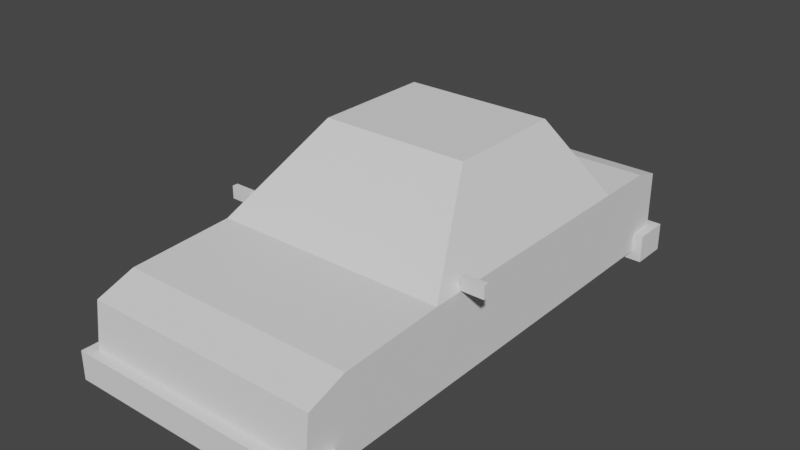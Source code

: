 # Source: car.blend  (saved by Blender 3.5.10; exported with 4.5.12 LTS)
import bpy
from mathutils import Matrix  # noqa: F401  (used for matrix-valued properties, if any)

bpy.ops.wm.read_factory_settings(use_empty=True)
scene = bpy.context.scene
scene.name = 'Scene'

# ---- collections
col_car = bpy.data.collections.new('car'); scene.collection.children.link(col_car)
col_wheel = bpy.data.collections.new('wheel'); scene.collection.children.link(col_wheel)

# ---- world
world_world = bpy.data.worlds.new('World'); scene.world = world_world
world_world.use_nodes = True; world_world.node_tree.nodes.clear()
_N = world_world.node_tree.nodes; _L = world_world.node_tree.links
n0 = _N.new('ShaderNodeOutputWorld'); n0.name = 'World Output'; n0.location = (300, 300)
n1 = _N.new('ShaderNodeBackground'); n1.name = 'Background'; n1.location = (10, 300)
n1.inputs[0].default_value = (0.05088, 0.05088, 0.05088, 1.0)
_L.new(n1.outputs[0], n0.inputs[0])
n0.is_active_output = True
world_world.color = (0.05088, 0.05088, 0.05088)
world_world.use_sun_shadow = False
world_world.sun_shadow_jitter_overblur = 0.0

# ---- meshes
me_cube_001 = bpy.data.meshes.new('Cube.001')
me_cube_001.from_pydata([(-1.018, -0.3636, 0.2271), (-1.018, -0.3636, 0.3184), (-0.857, -0.3636, 0.2271), (-0.857, -0.3636, 0.3184), (-1.018, -0.4047, 0.2271), (-1.018, -0.4047, 0.3184), (-0.857, -0.4047, 0.2271), (-0.857, -0.4047, 0.3184), (-0.828, -0.3744, 0.2573), (-0.828, -0.3744, 0.2139), (-0.828, -0.3939, 0.2139), (-0.828, -0.3939, 0.2573), (0.85, -1.64, 0.08304), (-0.85, -1.64, 0.08304), (0.85, 1.856, 0.1602), (-0.85, 1.856, 0.1602), (-0.85, -0.6149, -0.3789), (-0.85, -0.6149, 0.2153), (0.85, -0.6149, -0.3789), (0.85, -0.6149, 0.2153), (-0.85, 1.237, 0.2153), (0.85, 1.237, -0.3789), (-0.85, 1.237, -0.3789), (0.85, 1.237, 0.2153), (0.5375, 0.8849, 0.7895), (0.5375, 0.01627, 0.7895), (-0.5375, 0.01627, 0.7895), (-0.5375, 0.8849, 0.7895), (0.85, -1.677, -0.2455), (-0.85, -1.677, -0.2455), (-0.85, 1.856, -0.2455), (0.85, 1.856, -0.2455), (0.85, -0.6149, -0.2455), (-0.85, -0.6149, -0.2455), (0.85, 1.237, -0.2455), (-0.85, 1.237, -0.2455), (-0.85, -1.466, -0.3789), (0.85, -1.367, 0.1794), (-0.85, -1.367, 0.1794), (0.85, -1.466, -0.3789), (-0.85, -1.466, -0.2455), (0.85, -1.466, -0.2455), (-0.9234, -1.75, -0.4523), (0.9234, -1.75, -0.4523), (-0.9234, -1.75, -0.2455), (-0.9234, -1.466, -0.4523), (0.9234, -1.75, -0.2455), (0.9234, -1.466, -0.2455), (0.9234, -1.466, -0.4523), (-0.9234, -1.466, -0.2455), (-0.85, 1.665, 0.2153), (0.85, 1.665, -0.3789), (-0.85, 1.665, -0.3789), (0.85, 1.665, 0.2153), (0.85, 1.665, -0.2455), (-0.85, 1.665, -0.2455), (-0.9195, 1.926, -0.2455), (-0.9195, 1.926, -0.4484), (0.9195, 1.926, -0.4484), (0.9195, 1.926, -0.2455), (0.9195, 1.665, -0.4484), (-0.9195, 1.665, -0.2455), (-0.9195, 1.665, -0.4484), (0.9195, 1.665, -0.2455), (1.018, -0.4047, 0.2271), (1.018, -0.4047, 0.3184), (0.857, -0.4047, 0.2271), (0.857, -0.4047, 0.3184), (1.018, -0.3636, 0.2271), (1.018, -0.3636, 0.3184), (0.857, -0.3636, 0.2271), (0.857, -0.3636, 0.3184), (0.828, -0.3939, 0.2573), (0.828, -0.3939, 0.2139), (0.828, -0.3744, 0.2139), (0.828, -0.3744, 0.2573)], [], [(0, 1, 3, 2), (3, 7, 11, 8), (6, 7, 5, 4), (4, 5, 1, 0), (2, 6, 4, 0), (7, 3, 1, 5), (9, 8, 11, 10), (2, 3, 8, 9), (7, 6, 10, 11), (6, 2, 9, 10), (28, 12, 13, 29), (55, 50, 15, 30), (30, 15, 14, 31), (41, 37, 12, 28), (54, 51, 60, 63), (38, 13, 12, 37), (19, 23, 24, 25), (36, 16, 18, 39), (34, 23, 19, 32), (40, 38, 17, 33), (54, 53, 23, 34), (50, 20, 23, 53), (16, 22, 21, 18), (33, 17, 20, 35), (27, 26, 25, 24), (20, 17, 26, 27), (17, 19, 25, 26), (23, 20, 27, 24), (16, 33, 35, 22), (51, 54, 34, 21), (36, 40, 33, 16), (21, 34, 32, 18), (40, 36, 45, 49), (31, 54, 63, 59), (52, 55, 61, 62), (36, 39, 48, 45), (18, 32, 41, 39), (29, 40, 49, 44), (29, 13, 38, 40), (39, 41, 47, 48), (17, 38, 37, 19), (32, 19, 37, 41), (48, 47, 46, 43), (43, 46, 44, 42), (42, 44, 49, 45), (42, 45, 48, 43), (41, 28, 46, 47), (28, 29, 44, 46), (22, 35, 55, 52), (30, 31, 59, 56), (15, 50, 53, 14), (31, 14, 53, 54), (22, 52, 51, 21), (35, 20, 50, 55), (62, 57, 58, 60), (57, 56, 59, 58), (62, 61, 56, 57), (58, 59, 63, 60), (55, 30, 56, 61), (51, 52, 62, 60), (64, 65, 67, 66), (67, 71, 75, 72), (70, 71, 69, 68), (68, 69, 65, 64), (66, 70, 68, 64), (71, 67, 65, 69), (73, 72, 75, 74), (66, 67, 72, 73), (71, 70, 74, 75), (70, 66, 73, 74)])
_uv = me_cube_001.uv_layers.new(name='UVMap')
_uv.uv.foreach_set('vector', [0.375, 0.0, 0.625, 0.0, 0.625, 0.25, 0.375, 0.25, 0.875, 0.5, 0.625, 0.5, 0.625, 0.5, 0.875, 0.5, 0.375, 0.5, 0.625, 0.5, 0.625, 0.75, 0.375, 0.75, 0.375, 0.75, 0.625, 0.75, 0.625, 1.0, 0.375, 1.0, 0.125, 0.5, 0.375, 0.5, 0.375, 0.75, 0.125, 0.75, 0.625, 0.5, 0.875, 0.5, 0.875, 0.75, 0.625, 0.75, 0.375, 0.25, 0.625, 0.25, 0.625, 0.5, 0.375, 0.5, 0.375, 0.25, 0.625, 0.25, 0.625, 0.25, 0.375, 0.25, 0.625, 0.5, 0.375, 0.5, 0.375, 0.5, 0.625, 0.5, 0.375, 0.5, 0.125, 0.5, 0.125, 0.5, 0.375, 0.5, 0.441, 0.0, 0.625, 0.0, 0.625, 0.25, 0.441, 0.25, 0.441, 0.4874, 0.625, 0.4874, 0.625, 0.5, 0.441, 0.5, 0.441, 0.5, 0.625, 0.5, 0.625, 0.75, 0.441, 0.75, 0.441, 0.9835, 0.625, 0.9835, 0.625, 1.0, 0.441, 1.0, 0.441, 0.7626, 0.375, 0.7626, 0.375, 0.7626, 0.441, 0.7626, 0.8585, 0.5, 0.875, 0.5, 0.875, 0.75, 0.8585, 0.75, 0.625, 0.9167, 0.625, 0.7907, 0.625, 0.7907, 0.625, 0.9167, 0.1415, 0.5, 0.2083, 0.5, 0.2083, 0.75, 0.1415, 0.75, 0.441, 0.7907, 0.625, 0.7907, 0.625, 0.9167, 0.441, 0.9167, 0.441, 0.2665, 0.625, 0.2665, 0.625, 0.3333, 0.441, 0.3333, 0.441, 0.7626, 0.625, 0.7626, 0.625, 0.7907, 0.441, 0.7907, 0.6376, 0.5, 0.6657, 0.5, 0.6657, 0.75, 0.6376, 0.75, 0.2083, 0.5, 0.3343, 0.5, 0.3343, 0.75, 0.2083, 0.75, 0.441, 0.3333, 0.625, 0.3333, 0.625, 0.4593, 0.441, 0.4593, 0.6657, 0.5, 0.7917, 0.5, 0.7917, 0.75, 0.6657, 0.75, 0.625, 0.4593, 0.625, 0.3333, 0.625, 0.3333, 0.625, 0.4593, 0.7917, 0.5, 0.7917, 0.75, 0.7917, 0.75, 0.7917, 0.5, 0.6657, 0.75, 0.6657, 0.5, 0.6657, 0.5, 0.6657, 0.75, 0.375, 0.3333, 0.441, 0.3333, 0.441, 0.4593, 0.375, 0.4593, 0.375, 0.7626, 0.441, 0.7626, 0.441, 0.7907, 0.375, 0.7907, 0.375, 0.2665, 0.441, 0.2665, 0.441, 0.3333, 0.375, 0.3333, 0.375, 0.7907, 0.441, 0.7907, 0.441, 0.9167, 0.375, 0.9167, 0.441, 0.2665, 0.375, 0.2665, 0.375, 0.2665, 0.441, 0.2665, 0.441, 0.75, 0.441, 0.7626, 0.441, 0.7626, 0.441, 0.75, 0.375, 0.4874, 0.441, 0.4874, 0.441, 0.4874, 0.375, 0.4874, 0.1415, 0.5, 0.1415, 0.75, 0.1415, 0.75, 0.1415, 0.5, 0.375, 0.9167, 0.441, 0.9167, 0.441, 0.9835, 0.375, 0.9835, 0.441, 0.25, 0.441, 0.2665, 0.441, 0.2665, 0.441, 0.25, 0.441, 0.25, 0.625, 0.25, 0.625, 0.2665, 0.441, 0.2665, 0.375, 0.9835, 0.441, 0.9835, 0.441, 0.9835, 0.375, 0.9835, 0.7917, 0.5, 0.8585, 0.5, 0.8585, 0.75, 0.7917, 0.75, 0.441, 0.9167, 0.625, 0.9167, 0.625, 0.9835, 0.441, 0.9835, 0.375, 0.9835, 0.441, 0.9835, 0.441, 1.0, 0.375, 1.0, 0.375, 0.0, 0.441, 0.0, 0.441, 0.25, 0.375, 0.25, 0.375, 0.25, 0.441, 0.25, 0.441, 0.2665, 0.375, 0.2665, 0.125, 0.5, 0.1415, 0.5, 0.1415, 0.75, 0.125, 0.75, 0.441, 0.9835, 0.441, 1.0, 0.441, 1.0, 0.441, 0.9835, 0.441, 0.0, 0.441, 0.25, 0.441, 0.25, 0.441, 0.0, 0.375, 0.4593, 0.441, 0.4593, 0.441, 0.4874, 0.375, 0.4874, 0.441, 0.5, 0.441, 0.75, 0.441, 0.75, 0.441, 0.5, 0.625, 0.5, 0.6376, 0.5, 0.6376, 0.75, 0.625, 0.75, 0.441, 0.75, 0.625, 0.75, 0.625, 0.7626, 0.441, 0.7626, 0.3343, 0.5, 0.3624, 0.5, 0.3624, 0.75, 0.3343, 0.75, 0.441, 0.4593, 0.625, 0.4593, 0.625, 0.4874, 0.441, 0.4874, 0.3624, 0.5, 0.375, 0.5, 0.375, 0.75, 0.3624, 0.75, 0.375, 0.5, 0.441, 0.5, 0.441, 0.75, 0.375, 0.75, 0.375, 0.4874, 0.441, 0.4874, 0.441, 0.5, 0.375, 0.5, 0.375, 0.75, 0.441, 0.75, 0.441, 0.7626, 0.375, 0.7626, 0.441, 0.4874, 0.441, 0.5, 0.441, 0.5, 0.441, 0.4874, 0.3624, 0.75, 0.3624, 0.5, 0.3624, 0.5, 0.3624, 0.75, 0.375, 0.0, 0.625, 0.0, 0.625, 0.25, 0.375, 0.25, 0.875, 0.5, 0.625, 0.5, 0.625, 0.5, 0.875, 0.5, 0.375, 0.5, 0.625, 0.5, 0.625, 0.75, 0.375, 0.75, 0.375, 0.75, 0.625, 0.75, 0.625, 1.0, 0.375, 1.0, 0.125, 0.5, 0.375, 0.5, 0.375, 0.75, 0.125, 0.75, 0.625, 0.5, 0.875, 0.5, 0.875, 0.75, 0.625, 0.75, 0.375, 0.25, 0.625, 0.25, 0.625, 0.5, 0.375, 0.5, 0.375, 0.25, 0.625, 0.25, 0.625, 0.25, 0.375, 0.25, 0.625, 0.5, 0.375, 0.5, 0.375, 0.5, 0.625, 0.5, 0.375, 0.5, 0.125, 0.5, 0.125, 0.5, 0.375, 0.5])
me_cube_001.update()
me_cube_005 = bpy.data.meshes.new('Cube.005')
me_cube_005.from_pydata([(-0.846, 1.076, -0.2775), (-0.5315, 0.413, 0.3382), (0.846, 1.076, -0.2775), (0.5315, 0.413, 0.3382), (-0.846, -0.8311, -0.2775), (-0.5315, -0.456, 0.3382), (0.846, -0.8311, -0.2775), (0.5315, -0.456, 0.3382)], [], [(0, 1, 3, 2), (2, 3, 7, 6), (6, 7, 5, 4), (4, 5, 1, 0), (2, 6, 4, 0), (7, 3, 1, 5)])
_uv = me_cube_005.uv_layers.new(name='UVMap')
_uv.uv.foreach_set('vector', [0.375, 0.0, 0.625, 0.0, 0.625, 0.25, 0.375, 0.25, 0.375, 0.25, 0.625, 0.25, 0.625, 0.5, 0.375, 0.5, 0.375, 0.5, 0.625, 0.5, 0.625, 0.75, 0.375, 0.75, 0.375, 0.75, 0.625, 0.75, 0.625, 1.0, 0.375, 1.0, 0.125, 0.5, 0.375, 0.5, 0.375, 0.75, 0.125, 0.75, 0.625, 0.5, 0.875, 0.5, 0.875, 0.75, 0.625, 0.75])
me_cube_005.update()
me_cylinder_010 = bpy.data.meshes.new('Cylinder.010')
me_cylinder_010.from_pydata([(-0.1503, 0.2911, -2.933e-08), (0.1503, 0.2911, 1.463e-08), (0.1503, 0.2521, -0.1455), (0.1503, 0.1455, -0.2521), (-0.1503, -1.242e-08, -0.2911), (0.1503, -1.242e-08, -0.2911), (-0.1503, -0.1455, -0.2521), (0.1503, -0.1455, -0.2521), (-0.1503, -0.2521, -0.1455), (0.1503, -0.2521, -0.1455), (-0.1503, -0.2911, -2.933e-08), (0.1503, -0.2911, 1.463e-08), (-0.1503, -0.2521, 0.1455), (0.1503, -0.2521, 0.1455), (-0.1503, -0.1455, 0.2521), (0.1503, -0.1455, 0.2521), (-0.1503, -1.242e-08, 0.2911), (0.1503, -1.242e-08, 0.2911), (-0.1503, 0.1455, 0.2521), (0.1503, 0.1455, 0.2521), (-0.1503, 0.2521, 0.1455), (0.1503, 0.2521, 0.1455), (0.1503, 1.264e-07, 2.559e-08), (-0.1503, 0.1455, -0.2521), (-0.1503, 0.2521, -0.1455), (-0.1503, -1.395e-07, 2.559e-08)], [], [(0, 1, 2, 24), (24, 2, 3, 23), (23, 3, 5, 4), (4, 5, 7, 6), (6, 7, 9, 8), (8, 9, 11, 10), (10, 11, 13, 12), (12, 13, 15, 14), (14, 15, 17, 16), (16, 17, 19, 18), (3, 2, 22), (18, 19, 21, 20), (20, 21, 1, 0), (19, 17, 22), (17, 15, 22), (15, 13, 22), (13, 11, 22), (11, 9, 22), (9, 7, 22), (7, 5, 22), (1, 21, 22), (2, 1, 22), (5, 3, 22), (21, 19, 22), (6, 8, 25), (14, 16, 25), (16, 18, 25), (18, 20, 25), (20, 0, 25), (0, 24, 25), (24, 23, 25), (23, 4, 25), (10, 12, 25), (8, 10, 25), (4, 6, 25), (12, 14, 25)])
_uv = me_cylinder_010.uv_layers.new(name='UVMap')
_uv.uv.foreach_set('vector', [1.0, 0.5, 1.0, 1.0, 0.9167, 1.0, 0.9167, 0.5, 0.9167, 0.5, 0.9167, 1.0, 0.8333, 1.0, 0.8333, 0.5, 0.8333, 0.5, 0.8333, 1.0, 0.75, 1.0, 0.75, 0.5, 0.75, 0.5, 0.75, 1.0, 0.6667, 1.0, 0.6667, 0.5, 0.6667, 0.5, 0.6667, 1.0, 0.5833, 1.0, 0.5833, 0.5, 0.5833, 0.5, 0.5833, 1.0, 0.5, 1.0, 0.5, 0.5, 0.5, 0.5, 0.5, 1.0, 0.4167, 1.0, 0.4167, 0.5, 0.4167, 0.5, 0.4167, 1.0, 0.3333, 1.0, 0.3333, 0.5, 0.3333, 0.5, 0.3333, 1.0, 0.25, 1.0, 0.25, 0.5, 0.25, 0.5, 0.25, 1.0, 0.1667, 1.0, 0.1667, 0.5, 0.8333, 1.0, 0.9167, 1.0, 0.8333, 1.0, 0.1667, 0.5, 0.1667, 1.0, 0.08333, 1.0, 0.08333, 0.5, 0.08333, 0.5, 0.08333, 1.0, 7.451e-08, 1.0, 7.451e-08, 0.5, 0.1667, 1.0, 0.25, 1.0, 0.1667, 1.0, 0.25, 1.0, 0.3333, 1.0, 0.25, 1.0, 0.3333, 1.0, 0.4167, 1.0, 0.3333, 1.0, 0.4167, 1.0, 0.5, 1.0, 0.4167, 1.0, 0.5, 1.0, 0.5833, 1.0, 0.5, 1.0, 0.5833, 1.0, 0.6667, 1.0, 0.5833, 1.0, 0.6667, 1.0, 0.75, 1.0, 0.6667, 1.0, 7.451e-08, 1.0, 0.08333, 1.0, 7.451e-08, 1.0, 0.9167, 1.0, 1.0, 1.0, 0.9167, 1.0, 0.75, 1.0, 0.8333, 1.0, 0.75, 1.0, 0.08333, 1.0, 0.1667, 1.0, 0.08333, 1.0, 0.8333, 1.0, 0.9167, 1.0, 0.8333, 1.0, 0.1667, 1.0, 0.25, 1.0, 0.1667, 1.0, 0.25, 1.0, 0.3333, 1.0, 0.25, 1.0, 0.3333, 1.0, 0.4167, 1.0, 0.3333, 1.0, 0.4167, 1.0, 0.5, 1.0, 0.4167, 1.0, 0.5, 1.0, 0.5833, 1.0, 0.5, 1.0, 0.5833, 1.0, 0.6667, 1.0, 0.5833, 1.0, 0.6667, 1.0, 0.75, 1.0, 0.6667, 1.0, 7.451e-08, 1.0, 0.08333, 1.0, 7.451e-08, 1.0, 0.9167, 1.0, 1.0, 1.0, 0.9167, 1.0, 0.75, 1.0, 0.8333, 1.0, 0.75, 1.0, 0.08333, 1.0, 0.1667, 1.0, 0.08333, 1.0])
_ca = me_cylinder_010.color_attributes.new('Col', 'BYTE_COLOR', 'CORNER')
_ca.data.foreach_set('color', [1.0, 1.0, 1.0, 1.0, 1.0, 1.0, 1.0, 1.0, 1.0, 1.0, 1.0, 1.0, 1.0, 1.0, 1.0, 1.0, 1.0, 1.0, 1.0, 1.0, 1.0, 1.0, 1.0, 1.0, 1.0, 1.0, 1.0, 1.0, 1.0, 1.0, 1.0, 1.0, 1.0, 1.0, 1.0, 1.0, 1.0, 1.0, 1.0, 1.0, 1.0, 1.0, 1.0, 1.0, 1.0, 1.0, 1.0, 1.0, 1.0, 1.0, 1.0, 1.0, 1.0, 1.0, 1.0, 1.0, 1.0, 1.0, 1.0, 1.0, 1.0, 1.0, 1.0, 1.0, 1.0, 1.0, 1.0, 1.0, 1.0, 1.0, 1.0, 1.0, 1.0, 1.0, 1.0, 1.0, 1.0, 1.0, 1.0, 1.0, 1.0, 1.0, 1.0, 1.0, 1.0, 1.0, 1.0, 1.0, 1.0, 1.0, 1.0, 1.0, 1.0, 1.0, 1.0, 1.0, 1.0, 1.0, 1.0, 1.0, 1.0, 1.0, 1.0, 1.0, 1.0, 1.0, 1.0, 1.0, 1.0, 1.0, 1.0, 1.0, 1.0, 1.0, 1.0, 1.0, 1.0, 1.0, 1.0, 1.0, 1.0, 1.0, 1.0, 1.0, 1.0, 1.0, 1.0, 1.0, 1.0, 1.0, 1.0, 1.0, 1.0, 1.0, 1.0, 1.0, 1.0, 1.0, 1.0, 1.0, 1.0, 1.0, 1.0, 1.0, 1.0, 1.0, 1.0, 1.0, 1.0, 1.0, 1.0, 1.0, 1.0, 1.0, 1.0, 1.0, 1.0, 1.0, 1.0, 1.0, 1.0, 0.0006071, 0.0, 1.0, 1.0, 0.0006071, 0.0, 1.0, 1.0, 0.0006071, 0.0, 1.0, 1.0, 1.0, 1.0, 1.0, 1.0, 1.0, 1.0, 1.0, 1.0, 1.0, 1.0, 1.0, 1.0, 1.0, 1.0, 1.0, 1.0, 1.0, 1.0, 1.0, 1.0, 1.0, 1.0, 1.0, 1.0, 1.0, 1.0, 1.0, 1.0, 1.0, 1.0, 1.0, 1.0, 0.0006071, 0.0, 1.0, 1.0, 0.0006071, 0.0, 1.0, 1.0, 0.0006071, 0.0, 1.0, 1.0, 0.0006071, 0.0, 1.0, 1.0, 0.0006071, 0.0, 1.0, 1.0, 0.0006071, 0.0, 1.0, 1.0, 0.0006071, 0.0, 1.0, 1.0, 0.0006071, 0.0, 1.0, 1.0, 0.0006071, 0.0, 1.0, 1.0, 1.0, 1.0, 1.0, 1.0, 1.0, 1.0, 1.0, 1.0, 1.0, 1.0, 1.0, 1.0, 1.0, 1.0, 1.0, 1.0, 1.0, 1.0, 1.0, 1.0, 1.0, 1.0, 1.0, 1.0, 1.0, 1.0, 1.0, 1.0, 1.0, 1.0, 1.0, 1.0, 1.0, 1.0, 1.0, 1.0, 0.0006071, 0.0, 1.0, 1.0, 0.0006071, 0.0, 1.0, 1.0, 0.0006071, 0.0, 1.0, 1.0, 1.0, 1.0, 1.0, 1.0, 1.0, 1.0, 1.0, 1.0, 1.0, 1.0, 1.0, 1.0, 1.0, 1.0, 1.0, 1.0, 1.0, 1.0, 1.0, 1.0, 1.0, 1.0, 1.0, 1.0, 0.0006071, 0.0, 1.0, 1.0, 0.0006071, 0.0, 1.0, 1.0, 0.0006071, 0.0, 1.0, 1.0, 1.0, 1.0, 1.0, 1.0, 1.0, 1.0, 1.0, 1.0, 1.0, 1.0, 1.0, 1.0, 1.0, 1.0, 1.0, 1.0, 1.0, 1.0, 1.0, 1.0, 1.0, 1.0, 1.0, 1.0, 0.0006071, 0.0, 1.0, 1.0, 0.0006071, 0.0, 1.0, 1.0, 0.0006071, 0.0, 1.0, 1.0, 0.0006071, 0.0, 1.0, 1.0, 0.0006071, 0.0, 1.0, 1.0, 0.0006071, 0.0, 1.0, 1.0, 1.0, 1.0, 1.0, 1.0, 1.0, 1.0, 1.0, 1.0, 1.0, 1.0, 1.0, 1.0, 1.0, 1.0, 1.0, 1.0, 1.0, 1.0, 1.0, 1.0, 1.0, 1.0, 1.0, 1.0, 1.0, 1.0, 1.0, 1.0, 1.0, 1.0, 1.0, 1.0, 1.0, 1.0, 1.0, 1.0, 0.0006071, 0.0, 1.0, 1.0, 0.0006071, 0.0, 1.0, 1.0, 0.0006071, 0.0, 1.0, 1.0, 0.0006071, 0.0, 1.0, 1.0, 0.0006071, 0.0, 1.0, 1.0, 0.0006071, 0.0, 1.0, 1.0, 1.0, 1.0, 1.0, 1.0, 1.0, 1.0, 1.0, 1.0, 1.0, 1.0, 1.0, 1.0, 1.0, 1.0, 1.0, 1.0, 1.0, 1.0, 1.0, 1.0, 1.0, 1.0, 1.0, 1.0, 0.0006071, 0.0, 1.0, 1.0, 0.0006071, 0.0, 1.0, 1.0, 0.0006071, 0.0, 1.0, 1.0, 0.0006071, 0.0, 1.0, 1.0, 0.0006071, 0.0, 1.0, 1.0, 0.0006071, 0.0, 1.0])
me_cylinder_010.use_paint_bone_selection = False
me_cylinder_010.use_paint_mask = True
me_cylinder_010.update()

# ---- objects
ob_car = bpy.data.objects.new('car', me_cube_001)
ob_bottom_hull = bpy.data.objects.new('bottom_hull', None)
ob_top_hull = bpy.data.objects.new('top_hull', me_cube_005)
ob_wheel = bpy.data.objects.new('wheel', me_cylinder_010)

# ---- transforms, parenting, visibility, modifiers, constraints
ob_car.location = (0.0, 0.0, 0.0)
ob_bottom_hull.parent = ob_car
ob_bottom_hull.location = (0.0, 0.1047, -0.09761)
ob_bottom_hull.scale = (0.8474, 1.746, 0.2764)
ob_bottom_hull.empty_display_type = 'CUBE'
ob_top_hull.parent = ob_car
ob_top_hull.location = (0.0, 0.4299, 0.4486)
ob_top_hull.rotation_euler = (0.0, -0.0, 3.142)
ob_top_hull.display_type = 'WIRE'
ob_wheel.location = (0.0, 0.0, 0.0)

# ---- collection membership
col_car.objects.link(ob_car)
col_car.objects.link(ob_bottom_hull)
col_car.objects.link(ob_top_hull)
col_wheel.objects.link(ob_wheel)
def _layer_coll(name, lc=None):
    lc = lc or bpy.context.view_layer.layer_collection
    for c in lc.children:
        if c.name == name: return c
        r = _layer_coll(name, c)
        if r: return r
_layer_coll('wheel').exclude = True

# ---- scene / render settings (as saved in the file)
scene.frame_start = 1; scene.frame_end = 250; scene.frame_set(1)
scene.render.engine = 'BLENDER_EEVEE_NEXT'
scene.cycles.sampling_pattern = 'TABULATED_SOBOL'
scene.cycles.use_light_tree = False
scene.view_settings.view_transform = 'Filmic'
bpy.context.view_layer.update()

# ---- added for rendering (the .blend has no active camera and no usable light): camera, sun
cam_auto = bpy.data.cameras.new('AutoCamera')
cam_auto.lens = 50.0
cam_auto.sensor_width = 36.0
cam_auto.clip_end = 1000.0
ob_auto_camera = bpy.data.objects.new('AutoCamera', cam_auto)
scene.collection.objects.link(ob_auto_camera)
ob_auto_camera.location = (4.0542, -4.77732, 3.41197)
ob_auto_camera.rotation_euler = (1.09748, -7.21219e-08, 0.694738)
scene.camera = ob_auto_camera
light_auto_sun = bpy.data.lights.new('AutoSun', 'SUN')
light_auto_sun.energy = 3.0
light_auto_sun.angle = 0.0523599
ob_auto_sun = bpy.data.objects.new('AutoSun', light_auto_sun)
scene.collection.objects.link(ob_auto_sun)
ob_auto_sun.rotation_euler = (0.872665, 0.174533, 0.523599)
bpy.context.view_layer.update()
